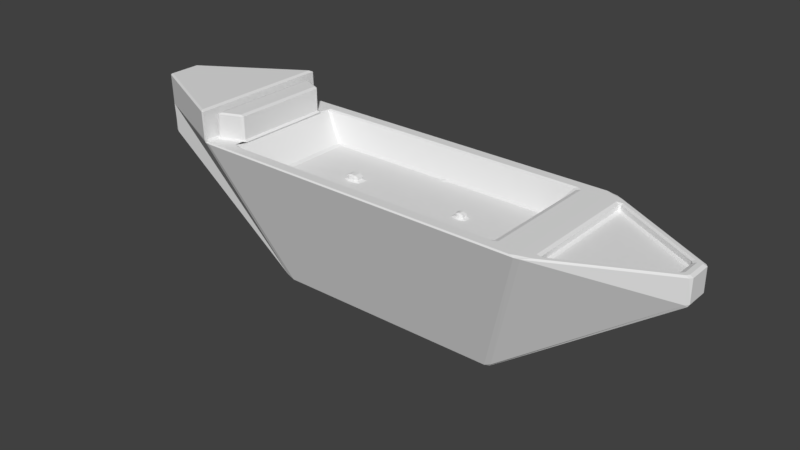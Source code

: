 # Source: ship-bevel.blend  (saved by Blender 2.78.0; exported with 4.5.12 LTS)
import bpy
from mathutils import Matrix  # noqa: F401  (used for matrix-valued properties, if any)

bpy.ops.wm.read_factory_settings(use_empty=True)
scene = bpy.context.scene
scene.name = 'Scene'

# ---- collections
col_collection_1 = bpy.data.collections.new('Collection 1'); scene.collection.children.link(col_collection_1)

# ---- materials (node trees are filled in below, after node groups)
mat_material = bpy.data.materials.new('Material')
mat_material.alpha_threshold = 0.0
mat_material.use_transparent_shadow = False
mat_material.roughness = 0.5
mat_material.line_color = (0.0, 0.0, 0.0, 1.0)

# ---- material node trees

# ---- world
world_world = bpy.data.worlds.new('World'); scene.world = world_world
world_world.color = (0.05088, 0.05088, 0.05088)
world_world.use_sun_shadow = False
world_world.sun_shadow_jitter_overblur = 0.0
world_world.cycles.sampling_method = 'MANUAL'

# ---- meshes
me_cube = bpy.data.meshes.new('Cube')
me_cube.from_pydata([(0.6891, 0.3287, -0.9837), (0.6604, 0.3306, -1.0), (0.6631, 0.3554, -0.9819), (0.7034, 0.3573, -0.9347), (0.6891, -0.3287, -0.9837), (0.7034, -0.3573, -0.9347), (0.6631, -0.3554, -0.9819), (0.6604, -0.3306, -1.0), (-0.6631, -0.3554, -0.9819), (-0.7042, -0.3579, -0.9366), (-0.6897, -0.3292, -0.9841), (-0.6604, -0.3306, -1.0), (-0.6631, 0.3554, -0.9819), (-0.6604, 0.3306, -1.0), (-0.6897, 0.3292, -0.9841), (-0.7042, 0.3579, -0.9366), (1.009, 0.9789, 0.9814), (0.9779, 0.9941, 0.9819), (0.9541, 0.981, 1.0), (0.981, 0.9541, 1.0), (1.019, 0.8797, 0.9992), (1.051, 0.904, 0.9979), (1.009, -0.9789, 0.9814), (1.051, -0.904, 0.9979), (1.019, -0.8797, 0.9992), (0.981, -0.9541, 1.0), (0.9541, -0.981, 1.0), (0.9779, -0.9941, 0.9819), (-1.009, -0.9793, 0.9807), (-0.9779, -0.9941, 0.9819), (-0.9541, -0.981, 1.0), (-0.9766, -0.9498, 1.0), (-0.981, -0.5548, 1.0), (-1.0, -0.981, 1.019), (-1.012, -0.9854, 1.018), (-1.009, 0.9793, 0.9807), (-1.012, 0.9854, 1.018), (-1.0, 0.981, 1.019), (-0.981, 0.5549, 1.0), (-0.9766, 0.9498, 1.0), (-0.9541, 0.981, 1.0), (-0.9779, 0.9941, 0.9819), (-1.643, -0.2032, 0.4855), (-1.634, -0.2234, 0.5071), (-1.653, -0.2019, 0.5204), (-1.643, 0.2032, 0.4855), (-1.653, 0.2019, 0.5204), (-1.634, 0.2234, 0.5071), (-1.641, -0.2355, 0.9253), (-1.641, -0.2355, 0.9633), (-1.653, -0.2019, 0.9623), (-1.653, -0.2019, 0.9243), (-1.641, 0.2355, 0.9253), (-1.653, 0.2019, 0.9243), (-1.653, 0.2019, 0.9623), (-1.641, 0.2355, 0.9633), (1.637, 0.1556, 0.6112), (1.628, 0.1763, 0.6328), (1.647, 0.1539, 0.6465), (1.637, -0.1556, 0.6112), (1.647, -0.1539, 0.6465), (1.628, -0.1763, 0.6328), (1.635, 0.1878, 0.9548), (1.618, 0.179, 0.9745), (1.628, 0.1412, 0.9741), (1.647, 0.1539, 0.9543), (1.635, -0.1878, 0.9548), (1.647, -0.1539, 0.9543), (1.628, -0.1412, 0.9741), (1.618, -0.179, 0.9745), (0.823, 0.803, 0.982), (0.848, 0.8211, 1.0), (0.8211, 0.848, 1.0), (0.803, 0.823, 0.982), (0.823, -0.803, 0.982), (0.803, -0.823, 0.982), (0.8211, -0.848, 1.0), (0.848, -0.8211, 1.0), (-0.803, 0.823, 0.982), (-0.8211, 0.848, 1.0), (-0.8488, 0.8219, 1.0), (-0.848, 0.4596, 1.0), (-0.823, 0.803, 0.982), (-0.803, -0.823, 0.982), (-0.823, -0.803, 0.982), (-0.848, -0.4596, 1.0), (-0.8488, -0.8219, 1.0), (-0.8211, -0.848, 1.0), (0.6791, 0.6098, 0.6068), (0.7041, 0.6841, 0.6248), (0.6841, 0.7041, 0.6248), (0.6686, 0.6791, 0.6068), (0.6791, -0.6098, 0.6068), (0.6686, -0.6791, 0.6068), (0.6841, -0.7041, 0.6248), (0.7041, -0.6841, 0.6248), (-0.666, 0.6791, 0.6068), (-0.6841, 0.7041, 0.6248), (-0.7041, 0.6841, 0.6248), (-0.6791, 0.6239, 0.6068), (-0.666, -0.6791, 0.6068), (-0.6791, -0.6239, 0.6068), (-0.7041, -0.6841, 0.6248), (-0.6841, -0.7041, 0.6248), (-0.9841, -0.7947, 1.019), (-1.003, -0.8129, 1.0), (-0.9657, -0.8222, 1.0), (-0.9706, -0.8003, 1.019), (-0.9841, 0.7947, 1.019), (-0.9706, 0.8003, 1.019), (-0.9657, 0.8222, 1.0), (-1.003, 0.8129, 1.0), (-0.8449, -0.6555, 1.019), (-0.8583, -0.688, 1.019), (-0.8597, -0.7162, 1.0), (-0.8259, -0.6736, 1.0), (-0.8449, 0.6555, 1.019), (-0.8259, 0.6736, 1.0), (-0.8597, 0.7162, 1.0), (-0.8583, 0.688, 1.019), (-0.9841, -0.7947, 1.327), (-0.9706, -0.8003, 1.327), (-0.9651, -0.7678, 1.346), (-0.9841, 0.7947, 1.327), (-0.9651, 0.7678, 1.346), (-0.9706, 0.8003, 1.327), (-0.8449, -0.6555, 1.327), (-0.8639, -0.6667, 1.346), (-0.8583, -0.688, 1.327), (-0.8449, 0.6555, 1.327), (-0.8583, 0.688, 1.327), (-0.8639, 0.6667, 1.346), (-1.006, -0.981, 1.391), (-1.025, -0.9479, 1.408), (-1.018, -0.9854, 1.39), (-1.006, 0.981, 1.391), (-1.018, 0.9854, 1.39), (-1.025, 0.9479, 1.408), (-1.659, -0.2019, 1.334), (-1.647, -0.2355, 1.335), (-1.64, -0.214, 1.355), (-1.659, 0.2019, 1.334), (-1.64, 0.214, 1.355), (-1.647, 0.2355, 1.335), (0.03619, -0.6791, 0.6068), (0.06831, -0.7041, 0.6248), (0.09771, -0.6791, 0.6068), (0.08721, -0.6099, 0.6068), (0.04923, -0.6239, 0.6068), (0.03467, 0.6791, 0.6068), (0.04781, 0.6239, 0.6068), (0.08582, 0.6098, 0.6068), (0.09618, 0.6791, 0.6068), (0.06672, 0.7041, 0.6248), (-0.2989, 0.06468, 0.6258), (-0.2799, 0.04568, 0.6258), (-0.2609, 0.05984, 0.6068), (-0.2911, 0.08368, 0.6068), (-0.3317, 0.06468, 0.6258), (-0.3395, 0.08368, 0.6068), (-0.3697, 0.05982, 0.6068), (-0.3507, 0.04568, 0.6258), (-0.2987, -0.06468, 0.6258), (-0.291, -0.08368, 0.6068), (-0.2607, -0.0598, 0.6068), (-0.2798, -0.04568, 0.6258), (-0.3317, -0.06468, 0.6258), (-0.3507, -0.04568, 0.6258), (-0.3697, -0.05982, 0.6068), (-0.3395, -0.08368, 0.6068), (0.4073, 0.03531, 0.6258), (0.4263, 0.05022, 0.6068), (0.3951, 0.07331, 0.6068), (0.3883, 0.05431, 0.6258), (0.4073, -0.03531, 0.6258), (0.3883, -0.05431, 0.6258), (0.3951, -0.07331, 0.6068), (0.4263, -0.05022, 0.6068), (0.3773, -0.05431, 0.6258), (0.3583, -0.03531, 0.6258), (0.3393, -0.05024, 0.6068), (0.3706, -0.07331, 0.6068), (0.3772, 0.05431, 0.6258), (0.3705, 0.07331, 0.6068), (0.3392, 0.0502, 0.6068), (0.3582, 0.03531, 0.6258), (0.4073, 0.03531, 0.6576), (0.3883, 0.05431, 0.6576), (0.3883, 0.03531, 0.6766), (0.4073, -0.03531, 0.6576), (0.3883, -0.03531, 0.6766), (0.3883, -0.05431, 0.6576), (0.3773, -0.05431, 0.6576), (0.3773, -0.03531, 0.6766), (0.3583, -0.03531, 0.6576), (0.3772, 0.05431, 0.6576), (0.3582, 0.03531, 0.6576), (0.3772, 0.03531, 0.6766), (-0.2989, 0.06468, 0.6674), (-0.2989, 0.04568, 0.6864), (-0.2799, 0.04568, 0.6674), (-0.3317, 0.06468, 0.6674), (-0.3507, 0.04568, 0.6674), (-0.3317, 0.04568, 0.6864), (-0.2987, -0.06468, 0.6674), (-0.2798, -0.04568, 0.6674), (-0.2988, -0.04568, 0.6864), (-0.3317, -0.06468, 0.6674), (-0.3317, -0.04568, 0.6864), (-0.3507, -0.04568, 0.6674), (1.063, 0.7857, 0.9784), (1.075, 0.7897, 0.9779), (1.08, 0.8137, 0.9967), (1.044, 0.8017, 0.9982), (1.063, -0.7857, 0.9784), (1.044, -0.8017, 0.9982), (1.08, -0.8137, 0.9967), (1.075, -0.7897, 0.9779), (1.584, 0.1201, 0.9569), (1.603, 0.1277, 0.9751), (1.589, 0.1634, 0.9757), (1.572, 0.1541, 0.9574), (1.584, -0.1201, 0.9569), (1.572, -0.1541, 0.9574), (1.589, -0.1634, 0.9757), (1.603, -0.1277, 0.9751), (1.063, 0.7857, 0.9159), (1.081, 0.7496, 0.8961), (1.074, 0.7897, 0.9154), (1.063, -0.7857, 0.9159), (1.074, -0.7897, 0.9154), (1.081, -0.7496, 0.8961), (1.583, 0.1201, 0.8944), (1.572, 0.1541, 0.8949), (1.564, 0.1326, 0.8762), (1.583, -0.1201, 0.8944), (1.564, -0.1326, 0.8762), (1.572, -0.1541, 0.8949)], [], [(17, 2, 12, 41), (33, 37, 135, 132), (23, 69, 224, 216), (22, 5, 61, 66), (31, 86, 114, 106), (3, 16, 62, 57), (54, 50, 138, 141), (20, 24, 215, 213), (35, 15, 47, 52), (14, 10, 42, 45), (68, 64, 219, 225), (9, 28, 48, 43), (4, 0, 56, 59), (6, 27, 29, 8), (82, 84, 102, 98), (63, 21, 212, 220), (44, 51, 53, 46), (25, 19, 71, 77), (99, 101, 168, 160), (83, 75, 94, 145, 103), (85, 81, 117, 115), (74, 70, 89, 95), (108, 104, 120, 123), (49, 34, 134, 139), (38, 32, 105, 111), (91, 152, 183, 172), (133, 137, 142, 140), (119, 109, 125, 130), (112, 116, 129, 126), (124, 122, 127, 131), (148, 150, 156, 164), (80, 39, 110, 118), (36, 55, 143, 136), (58, 65, 67, 60), (165, 155, 200, 205), (107, 113, 128, 121), (149, 96, 159, 157), (100, 144, 163, 169), (151, 147, 180, 184), (188, 197, 193, 190), (146, 93, 176, 181), (92, 88, 171, 177), (154, 158, 201, 198), (206, 199, 203, 208), (185, 179, 194, 196), (174, 170, 186, 189), (178, 175, 191, 192), (210, 214, 229, 226), (161, 167, 209, 202), (173, 182, 195, 187), (166, 162, 204, 207), (227, 231, 236, 234), (73, 78, 97, 153, 90), (18, 40, 79, 72), (30, 26, 76, 87), (222, 218, 232, 235), (221, 211, 228, 233), (217, 223, 237, 230), (0, 1, 2, 3), (4, 5, 6, 7), (8, 9, 10, 11), (12, 13, 14, 15), (16, 17, 18, 19, 20, 21), (22, 23, 24, 25, 26, 27), (28, 29, 30, 31, 32, 33, 34), (35, 36, 37, 38, 39, 40, 41), (42, 43, 44), (45, 46, 47), (48, 49, 50, 51), (52, 53, 54, 55), (56, 57, 58), (59, 60, 61), (62, 63, 64, 65), (66, 67, 68, 69), (70, 71, 72, 73), (74, 75, 76, 77), (78, 79, 80, 81, 82), (83, 84, 85, 86, 87), (88, 89, 90, 91), (92, 93, 94, 95), (96, 97, 98, 99), (100, 101, 102, 103), (104, 105, 106, 107), (108, 109, 110, 111), (112, 113, 114, 115), (116, 117, 118, 119), (120, 121, 122), (123, 124, 125), (126, 127, 128), (129, 130, 131), (132, 133, 134), (135, 136, 137), (138, 139, 140), (141, 142, 143), (144, 145, 146, 147, 148), (149, 150, 151, 152, 153), (154, 155, 156, 157), (158, 159, 160, 161), (162, 163, 164, 165), (166, 167, 168, 169), (170, 171, 172, 173), (174, 175, 176, 177), (178, 179, 180, 181), (182, 183, 184, 185), (186, 187, 188), (189, 190, 191), (192, 193, 194), (195, 196, 197), (198, 199, 200), (201, 202, 203), (204, 205, 206), (207, 208, 209), (210, 211, 212, 213), (214, 215, 216, 217), (218, 219, 220, 221), (222, 223, 224, 225), (226, 227, 228), (229, 230, 231), (232, 233, 234), (235, 236, 237), (0, 4, 7, 1), (1, 13, 12, 2), (2, 17, 16, 3), (6, 8, 11, 7), (5, 22, 27, 6), (10, 14, 13, 11), (8, 29, 28, 9), (15, 35, 41, 12), (19, 25, 24, 20), (17, 41, 40, 18), (26, 30, 29, 27), (32, 38, 37, 33), (44, 46, 45, 42), (43, 48, 51, 44), (46, 53, 52, 47), (50, 54, 53, 51), (35, 52, 55, 36), (48, 28, 34, 49), (14, 45, 47, 15), (9, 43, 42, 10), (58, 60, 59, 56), (57, 62, 65, 58), (60, 67, 66, 61), (64, 68, 67, 65), (22, 66, 69, 23), (62, 16, 21, 63), (4, 59, 61, 5), (56, 0, 3, 57), (70, 74, 77, 71), (72, 79, 78, 73), (75, 83, 87, 76), (84, 82, 81, 85), (25, 77, 76, 26), (86, 31, 30, 87), (18, 72, 71, 19), (79, 40, 39, 80), (88, 92, 95, 89), (153, 97, 96, 149), (144, 100, 103, 145), (101, 99, 98, 102), (74, 95, 94, 75), (102, 84, 83, 103), (73, 90, 89, 70), (97, 78, 82, 98), (104, 108, 111, 105), (115, 117, 116, 112), (113, 107, 106, 114), (118, 110, 109, 119), (38, 111, 110, 39), (117, 81, 80, 118), (31, 106, 105, 32), (85, 115, 114, 86), (122, 124, 123, 120), (126, 129, 131, 127), (127, 122, 121, 128), (130, 125, 124, 131), (112, 126, 128, 113), (120, 104, 107, 121), (125, 109, 108, 123), (129, 116, 119, 130), (132, 135, 137, 133), (140, 142, 141, 138), (136, 143, 142, 137), (139, 134, 133, 140), (36, 136, 135, 37), (134, 34, 33, 132), (54, 141, 143, 55), (138, 50, 49, 139), (93, 146, 145, 94), (90, 153, 152, 91), (147, 151, 150, 148), (157, 159, 158, 154), (162, 166, 169, 163), (167, 161, 160, 168), (164, 156, 155, 165), (148, 164, 163, 144), (168, 101, 100, 169), (159, 96, 99, 160), (156, 150, 149, 157), (170, 174, 177, 171), (175, 178, 181, 176), (172, 183, 182, 173), (179, 185, 184, 180), (92, 177, 176, 93), (180, 147, 146, 181), (91, 172, 171, 88), (151, 184, 183, 152), (188, 190, 189, 186), (190, 193, 192, 191), (187, 195, 197, 188), (193, 197, 196, 194), (178, 192, 194, 179), (195, 182, 185, 196), (174, 189, 191, 175), (186, 170, 173, 187), (198, 201, 203, 199), (206, 208, 207, 204), (208, 203, 202, 209), (205, 200, 199, 206), (161, 202, 201, 158), (200, 155, 154, 198), (204, 162, 165, 205), (209, 167, 166, 207), (213, 215, 214, 210), (218, 222, 225, 219), (216, 224, 223, 217), (220, 212, 211, 221), (20, 213, 212, 21), (219, 64, 63, 220), (224, 69, 68, 225), (23, 216, 215, 24), (226, 229, 231, 227), (234, 236, 235, 232), (230, 237, 236, 231), (233, 228, 227, 234), (221, 233, 232, 218), (237, 223, 222, 235), (229, 214, 217, 230), (228, 211, 210, 226), (1, 7, 11, 13)])
me_cube.materials.append(mat_material)
me_cube.use_remesh_preserve_volume = False
me_cube.use_remesh_preserve_attributes = False
me_cube.use_mirror_vertex_groups = False
me_cube.update()

# ---- objects
ob_cube = bpy.data.objects.new('Cube', me_cube)

# ---- transforms, parenting, visibility, modifiers, constraints
ob_cube.location = (0.0, 0.0, 0.0)
ob_cube.scale = (2.364, 1.0, 1.0)
ob_cube.lock_rotations_4d = False
ob_cube.empty_display_type = 'ARROWS'
ob_cube.lineart.crease_threshold = 0.0

# ---- collection membership
col_collection_1.objects.link(ob_cube)

# ---- scene / render settings (as saved in the file)
scene.frame_start = 1; scene.frame_end = 250; scene.frame_set(1)
scene.render.engine = 'BLENDER_EEVEE_NEXT'
scene.render.resolution_percentage = 50
scene.render.dither_intensity = 0.0
scene.cycles.use_denoising = False
scene.cycles.samples = 128
scene.cycles.sampling_pattern = 'TABULATED_SOBOL'
scene.cycles.light_sampling_threshold = 0.0
scene.cycles.use_adaptive_sampling = False
scene.cycles.use_light_tree = False
scene.cycles.blur_glossy = 0.0
scene.cycles.sample_clamp_indirect = 0.0
scene.view_settings.view_transform = 'Standard'
bpy.context.view_layer.update()

# ---- added for rendering (the .blend has no active camera and no usable light): camera, sun
cam_auto = bpy.data.cameras.new('AutoCamera')
cam_auto.lens = 50.0
cam_auto.sensor_width = 36.0
cam_auto.clip_end = 1000.0
ob_auto_camera = bpy.data.objects.new('AutoCamera', cam_auto)
scene.collection.objects.link(ob_auto_camera)
ob_auto_camera.location = (7.77219, -9.34345, 6.43321)
ob_auto_camera.rotation_euler = (1.09748, -7.21219e-08, 0.694738)
scene.camera = ob_auto_camera
light_auto_sun = bpy.data.lights.new('AutoSun', 'SUN')
light_auto_sun.energy = 3.0
light_auto_sun.angle = 0.0523599
ob_auto_sun = bpy.data.objects.new('AutoSun', light_auto_sun)
scene.collection.objects.link(ob_auto_sun)
ob_auto_sun.rotation_euler = (0.872665, 0.174533, 0.523599)
bpy.context.view_layer.update()
